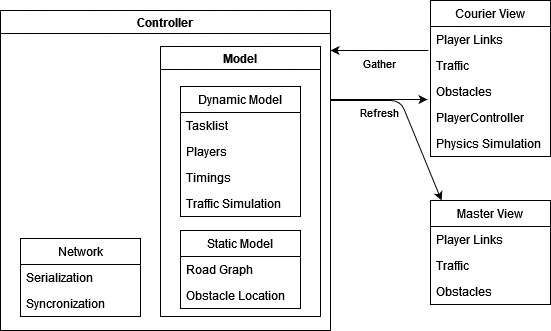

The diagram above was exported from draw.io. Its source (the exported page's mxGraphModel, read from the mxfile embedded in the PNG):
<mxGraphModel dx="1422" dy="780" grid="1" gridSize="10" guides="1" tooltips="1" connect="1" arrows="1" fold="1" page="1" pageScale="1" pageWidth="827" pageHeight="1169" math="0" shadow="0">
  <root>
    <mxCell id="0" />
    <mxCell id="1" parent="0" />
    <mxCell id="QKq8agAtaDeF7nTPc8KH-1" value="Controller" style="swimlane;" parent="1" vertex="1">
      <mxGeometry x="130" y="260" width="330" height="320" as="geometry" />
    </mxCell>
    <mxCell id="QKq8agAtaDeF7nTPc8KH-24" value="Model" style="swimlane;" parent="QKq8agAtaDeF7nTPc8KH-1" vertex="1">
      <mxGeometry x="160" y="36" width="160" height="270" as="geometry" />
    </mxCell>
    <mxCell id="QKq8agAtaDeF7nTPc8KH-35" value="Dynamic Model" style="swimlane;fontStyle=0;childLayout=stackLayout;horizontal=1;startSize=26;horizontalStack=0;resizeParent=1;resizeParentMax=0;resizeLast=0;collapsible=1;marginBottom=0;" parent="QKq8agAtaDeF7nTPc8KH-24" vertex="1">
      <mxGeometry x="20" y="40" width="120" height="130" as="geometry" />
    </mxCell>
    <mxCell id="QKq8agAtaDeF7nTPc8KH-36" value="Tasklist" style="text;strokeColor=none;fillColor=none;align=left;verticalAlign=top;spacingLeft=4;spacingRight=4;overflow=hidden;rotatable=0;points=[[0,0.5],[1,0.5]];portConstraint=eastwest;" parent="QKq8agAtaDeF7nTPc8KH-35" vertex="1">
      <mxGeometry y="26" width="120" height="26" as="geometry" />
    </mxCell>
    <mxCell id="QKq8agAtaDeF7nTPc8KH-37" value="Players" style="text;strokeColor=none;fillColor=none;align=left;verticalAlign=top;spacingLeft=4;spacingRight=4;overflow=hidden;rotatable=0;points=[[0,0.5],[1,0.5]];portConstraint=eastwest;" parent="QKq8agAtaDeF7nTPc8KH-35" vertex="1">
      <mxGeometry y="52" width="120" height="26" as="geometry" />
    </mxCell>
    <mxCell id="QKq8agAtaDeF7nTPc8KH-38" value="Timings" style="text;strokeColor=none;fillColor=none;align=left;verticalAlign=top;spacingLeft=4;spacingRight=4;overflow=hidden;rotatable=0;points=[[0,0.5],[1,0.5]];portConstraint=eastwest;" parent="QKq8agAtaDeF7nTPc8KH-35" vertex="1">
      <mxGeometry y="78" width="120" height="26" as="geometry" />
    </mxCell>
    <mxCell id="QKq8agAtaDeF7nTPc8KH-40" value="Traffic Simulation" style="text;strokeColor=none;fillColor=none;align=left;verticalAlign=top;spacingLeft=4;spacingRight=4;overflow=hidden;rotatable=0;points=[[0,0.5],[1,0.5]];portConstraint=eastwest;" parent="QKq8agAtaDeF7nTPc8KH-35" vertex="1">
      <mxGeometry y="104" width="120" height="26" as="geometry" />
    </mxCell>
    <mxCell id="QKq8agAtaDeF7nTPc8KH-61" value="Static Model" style="swimlane;fontStyle=0;childLayout=stackLayout;horizontal=1;startSize=26;horizontalStack=0;resizeParent=1;resizeParentMax=0;resizeLast=0;collapsible=1;marginBottom=0;" parent="QKq8agAtaDeF7nTPc8KH-24" vertex="1">
      <mxGeometry x="20" y="184" width="120" height="78" as="geometry" />
    </mxCell>
    <mxCell id="QKq8agAtaDeF7nTPc8KH-62" value="Road Graph" style="text;strokeColor=none;fillColor=none;align=left;verticalAlign=top;spacingLeft=4;spacingRight=4;overflow=hidden;rotatable=0;points=[[0,0.5],[1,0.5]];portConstraint=eastwest;" parent="QKq8agAtaDeF7nTPc8KH-61" vertex="1">
      <mxGeometry y="26" width="120" height="26" as="geometry" />
    </mxCell>
    <mxCell id="QKq8agAtaDeF7nTPc8KH-63" value="Obstacle Location" style="text;strokeColor=none;fillColor=none;align=left;verticalAlign=top;spacingLeft=4;spacingRight=4;overflow=hidden;rotatable=0;points=[[0,0.5],[1,0.5]];portConstraint=eastwest;" parent="QKq8agAtaDeF7nTPc8KH-61" vertex="1">
      <mxGeometry y="52" width="120" height="26" as="geometry" />
    </mxCell>
    <mxCell id="QKq8agAtaDeF7nTPc8KH-20" value="Network" style="swimlane;fontStyle=0;childLayout=stackLayout;horizontal=1;startSize=26;horizontalStack=0;resizeParent=1;resizeParentMax=0;resizeLast=0;collapsible=1;marginBottom=0;" parent="QKq8agAtaDeF7nTPc8KH-1" vertex="1">
      <mxGeometry x="20" y="228" width="120" height="78" as="geometry" />
    </mxCell>
    <mxCell id="QKq8agAtaDeF7nTPc8KH-21" value="Serialization" style="text;strokeColor=none;fillColor=none;align=left;verticalAlign=top;spacingLeft=4;spacingRight=4;overflow=hidden;rotatable=0;points=[[0,0.5],[1,0.5]];portConstraint=eastwest;" parent="QKq8agAtaDeF7nTPc8KH-20" vertex="1">
      <mxGeometry y="26" width="120" height="26" as="geometry" />
    </mxCell>
    <mxCell id="QKq8agAtaDeF7nTPc8KH-22" value="Syncronization" style="text;strokeColor=none;fillColor=none;align=left;verticalAlign=top;spacingLeft=4;spacingRight=4;overflow=hidden;rotatable=0;points=[[0,0.5],[1,0.5]];portConstraint=eastwest;" parent="QKq8agAtaDeF7nTPc8KH-20" vertex="1">
      <mxGeometry y="52" width="120" height="26" as="geometry" />
    </mxCell>
    <mxCell id="QKq8agAtaDeF7nTPc8KH-9" value="Courier View" style="swimlane;fontStyle=0;childLayout=stackLayout;horizontal=1;startSize=26;horizontalStack=0;resizeParent=1;resizeParentMax=0;resizeLast=0;collapsible=1;marginBottom=0;" parent="1" vertex="1">
      <mxGeometry x="560" y="250" width="120" height="156" as="geometry" />
    </mxCell>
    <mxCell id="QKq8agAtaDeF7nTPc8KH-18" value="Player Links&#10;" style="text;strokeColor=none;fillColor=none;align=left;verticalAlign=top;spacingLeft=4;spacingRight=4;overflow=hidden;rotatable=0;points=[[0,0.5],[1,0.5]];portConstraint=eastwest;" parent="QKq8agAtaDeF7nTPc8KH-9" vertex="1">
      <mxGeometry y="26" width="120" height="26" as="geometry" />
    </mxCell>
    <mxCell id="QKq8agAtaDeF7nTPc8KH-39" value="Traffic" style="text;strokeColor=none;fillColor=none;align=left;verticalAlign=top;spacingLeft=4;spacingRight=4;overflow=hidden;rotatable=0;points=[[0,0.5],[1,0.5]];portConstraint=eastwest;" parent="QKq8agAtaDeF7nTPc8KH-9" vertex="1">
      <mxGeometry y="52" width="120" height="26" as="geometry" />
    </mxCell>
    <mxCell id="QKq8agAtaDeF7nTPc8KH-41" value="Obstacles" style="text;strokeColor=none;fillColor=none;align=left;verticalAlign=top;spacingLeft=4;spacingRight=4;overflow=hidden;rotatable=0;points=[[0,0.5],[1,0.5]];portConstraint=eastwest;" parent="QKq8agAtaDeF7nTPc8KH-9" vertex="1">
      <mxGeometry y="78" width="120" height="26" as="geometry" />
    </mxCell>
    <mxCell id="QKq8agAtaDeF7nTPc8KH-42" value="PlayerController" style="text;strokeColor=none;fillColor=none;align=left;verticalAlign=top;spacingLeft=4;spacingRight=4;overflow=hidden;rotatable=0;points=[[0,0.5],[1,0.5]];portConstraint=eastwest;" parent="QKq8agAtaDeF7nTPc8KH-9" vertex="1">
      <mxGeometry y="104" width="120" height="26" as="geometry" />
    </mxCell>
    <mxCell id="gIRlG1Rex59BtAY_LaIH-1" value="Physics Simulation" style="text;strokeColor=none;fillColor=none;align=left;verticalAlign=top;spacingLeft=4;spacingRight=4;overflow=hidden;rotatable=0;points=[[0,0.5],[1,0.5]];portConstraint=eastwest;" vertex="1" parent="QKq8agAtaDeF7nTPc8KH-9">
      <mxGeometry y="130" width="120" height="26" as="geometry" />
    </mxCell>
    <mxCell id="QKq8agAtaDeF7nTPc8KH-43" value="Master View" style="swimlane;fontStyle=0;childLayout=stackLayout;horizontal=1;startSize=26;horizontalStack=0;resizeParent=1;resizeParentMax=0;resizeLast=0;collapsible=1;marginBottom=0;" parent="1" vertex="1">
      <mxGeometry x="560" y="450" width="120" height="104" as="geometry" />
    </mxCell>
    <mxCell id="QKq8agAtaDeF7nTPc8KH-44" value="Player Links&#10;" style="text;strokeColor=none;fillColor=none;align=left;verticalAlign=top;spacingLeft=4;spacingRight=4;overflow=hidden;rotatable=0;points=[[0,0.5],[1,0.5]];portConstraint=eastwest;" parent="QKq8agAtaDeF7nTPc8KH-43" vertex="1">
      <mxGeometry y="26" width="120" height="26" as="geometry" />
    </mxCell>
    <mxCell id="QKq8agAtaDeF7nTPc8KH-45" value="Traffic" style="text;strokeColor=none;fillColor=none;align=left;verticalAlign=top;spacingLeft=4;spacingRight=4;overflow=hidden;rotatable=0;points=[[0,0.5],[1,0.5]];portConstraint=eastwest;" parent="QKq8agAtaDeF7nTPc8KH-43" vertex="1">
      <mxGeometry y="52" width="120" height="26" as="geometry" />
    </mxCell>
    <mxCell id="QKq8agAtaDeF7nTPc8KH-46" value="Obstacles" style="text;strokeColor=none;fillColor=none;align=left;verticalAlign=top;spacingLeft=4;spacingRight=4;overflow=hidden;rotatable=0;points=[[0,0.5],[1,0.5]];portConstraint=eastwest;" parent="QKq8agAtaDeF7nTPc8KH-43" vertex="1">
      <mxGeometry y="78" width="120" height="26" as="geometry" />
    </mxCell>
    <mxCell id="QKq8agAtaDeF7nTPc8KH-65" value="Refresh" style="endArrow=classic;html=1;entryX=-0.025;entryY=0.808;entryDx=0;entryDy=0;entryPerimeter=0;horizontal=1;verticalAlign=top;" parent="1" target="QKq8agAtaDeF7nTPc8KH-41" edge="1">
      <mxGeometry width="50" height="50" relative="1" as="geometry">
        <mxPoint x="460" y="349" as="sourcePoint" />
        <mxPoint x="440" y="370" as="targetPoint" />
      </mxGeometry>
    </mxCell>
    <mxCell id="QKq8agAtaDeF7nTPc8KH-66" value="" style="endArrow=classic;html=1;entryX=0.092;entryY=0;entryDx=0;entryDy=0;entryPerimeter=0;" parent="1" target="QKq8agAtaDeF7nTPc8KH-43" edge="1">
      <mxGeometry width="50" height="50" relative="1" as="geometry">
        <mxPoint x="460" y="350" as="sourcePoint" />
        <mxPoint x="550" y="399.99800000000005" as="targetPoint" />
        <Array as="points">
          <mxPoint x="530" y="350" />
        </Array>
      </mxGeometry>
    </mxCell>
    <mxCell id="QKq8agAtaDeF7nTPc8KH-69" value="Gather" style="endArrow=classic;html=1;horizontal=1;verticalAlign=top;exitX=-0.017;exitY=0.923;exitDx=0;exitDy=0;exitPerimeter=0;" parent="1" source="QKq8agAtaDeF7nTPc8KH-18" edge="1">
      <mxGeometry width="50" height="50" relative="1" as="geometry">
        <mxPoint x="470" y="390" as="sourcePoint" />
        <mxPoint x="460" y="300" as="targetPoint" />
      </mxGeometry>
    </mxCell>
  </root>
</mxGraphModel>